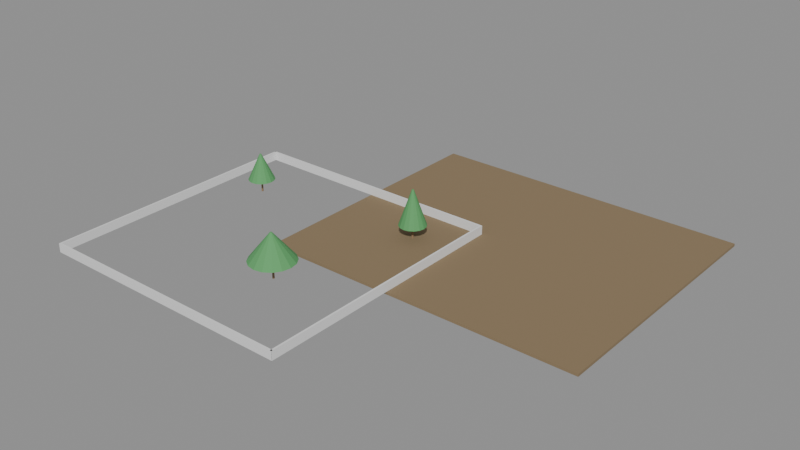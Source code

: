 # Source: e1681_after.blend  (saved by Blender 5.2.44; exported with 4.5.12 LTS)
import bpy
from mathutils import Matrix  # noqa: F401  (used for matrix-valued properties, if any)

bpy.ops.wm.read_factory_settings(use_empty=True)
scene = bpy.context.scene
scene.name = 'Scene'

# ---- materials (node trees are filled in below, after node groups)
mat_cesped = bpy.data.materials.new('Cesped')
mat_ladrillo_rojo = bpy.data.materials.new('Ladrillo_Rojo')
mat_madera_tronco = bpy.data.materials.new('Madera_Tronco')
mat_follaje = bpy.data.materials.new('Follaje')

# ---- material node trees
mat_cesped.use_nodes = True; mat_cesped.node_tree.nodes.clear()
_N = mat_cesped.node_tree.nodes; _L = mat_cesped.node_tree.links
n0 = _N.new('ShaderNodeBsdfPrincipled'); n0.name = 'Principled BSDF'; n0.location = (-200, 100)
n0.inputs[0].default_value = (0.25, 0.18, 0.1, 1.0)
n0.inputs[2].default_value = 0.9
n0.inputs[3].default_value = 1.45
n0.inputs[10].default_value = 0.005
n1 = _N.new('ShaderNodeOutputMaterial'); n1.name = 'Material Output'; n1.location = (200, 100)
_L.new(n0.outputs[0], n1.inputs[0])
n1.is_active_output = True
mat_ladrillo_rojo.use_nodes = True; mat_ladrillo_rojo.node_tree.nodes.clear()
_N = mat_ladrillo_rojo.node_tree.nodes; _L = mat_ladrillo_rojo.node_tree.links
n0 = _N.new('ShaderNodeBsdfPrincipled'); n0.name = 'Principled BSDF'; n0.location = (-200, 100)
n0.inputs[3].default_value = 1.45
n0.inputs[10].default_value = 0.005
n1 = _N.new('ShaderNodeOutputMaterial'); n1.name = 'Material Output'; n1.location = (200, 100)
_L.new(n0.outputs[0], n1.inputs[0])
n1.is_active_output = True
mat_madera_tronco.use_nodes = True; mat_madera_tronco.node_tree.nodes.clear()
_N = mat_madera_tronco.node_tree.nodes; _L = mat_madera_tronco.node_tree.links
n0 = _N.new('ShaderNodeBsdfPrincipled'); n0.name = 'Principled BSDF'; n0.location = (-200, 100)
n0.inputs[0].default_value = (0.28, 0.18, 0.1, 1.0)
n0.inputs[2].default_value = 0.9
n0.inputs[3].default_value = 1.45
n0.inputs[10].default_value = 0.005
n1 = _N.new('ShaderNodeOutputMaterial'); n1.name = 'Material Output'; n1.location = (200, 100)
_L.new(n0.outputs[0], n1.inputs[0])
n1.is_active_output = True
mat_follaje.use_nodes = True; mat_follaje.node_tree.nodes.clear()
_N = mat_follaje.node_tree.nodes; _L = mat_follaje.node_tree.links
n0 = _N.new('ShaderNodeBsdfPrincipled'); n0.name = 'Principled BSDF'; n0.location = (-200, 100)
n0.inputs[0].default_value = (0.1, 0.35, 0.12, 1.0)
n0.inputs[2].default_value = 0.8
n0.inputs[3].default_value = 1.45
n0.inputs[10].default_value = 0.005
n1 = _N.new('ShaderNodeOutputMaterial'); n1.name = 'Material Output'; n1.location = (200, 100)
_L.new(n0.outputs[0], n1.inputs[0])
n1.is_active_output = True

# ---- meshes
me_baseparque_cuerpo_mesh = bpy.data.meshes.new('BaseParque_Cuerpo_mesh')
me_baseparque_cuerpo_mesh.from_pydata([(0.0, 0.0, 0.0), (36.0, 0.0, 0.0), (36.0, 30.0, 0.0), (0.0, 30.0, 0.0), (0.0, 0.0, 0.3), (36.0, 0.0, 0.3), (36.0, 30.0, 0.3), (0.0, 30.0, 0.3)], [], [(0, 1, 2, 3), (4, 5, 6, 7), (0, 1, 5, 4), (1, 2, 6, 5), (2, 3, 7, 6), (3, 0, 4, 7)])
me_baseparque_cuerpo_mesh.materials.append(mat_cesped)
me_baseparque_cuerpo_mesh.update()
me_muronorte_cuerpo_mesh = bpy.data.meshes.new('MuroNorte_Cuerpo_mesh')
me_muronorte_cuerpo_mesh.from_pydata([(0.0, 0.0, 0.0), (30.0, 0.0, 0.0), (30.0, 0.2, 0.0), (0.0, 0.2, 0.0), (0.0, 0.0, 1.0), (30.0, 0.0, 1.0), (30.0, 0.2, 1.0), (0.0, 0.2, 1.0)], [], [(0, 1, 2, 3), (4, 5, 6, 7), (0, 1, 5, 4), (1, 2, 6, 5), (2, 3, 7, 6), (3, 0, 4, 7)])
me_muronorte_cuerpo_mesh.materials.append(mat_ladrillo_rojo)
me_muronorte_cuerpo_mesh.update()
me_murosur_cuerpo_mesh = bpy.data.meshes.new('MuroSur_Cuerpo_mesh')
me_murosur_cuerpo_mesh.from_pydata([(0.0, 0.0, 0.0), (30.0, 0.0, 0.0), (30.0, 0.2, 0.0), (0.0, 0.2, 0.0), (0.0, 0.0, 1.0), (30.0, 0.0, 1.0), (30.0, 0.2, 1.0), (0.0, 0.2, 1.0)], [], [(0, 1, 2, 3), (4, 5, 6, 7), (0, 1, 5, 4), (1, 2, 6, 5), (2, 3, 7, 6), (3, 0, 4, 7)])
me_murosur_cuerpo_mesh.materials.append(mat_ladrillo_rojo)
me_murosur_cuerpo_mesh.update()
me_muroeste_cuerpo_mesh = bpy.data.meshes.new('MuroEste_Cuerpo_mesh')
me_muroeste_cuerpo_mesh.from_pydata([(0.0, 0.0, 0.0), (30.0, 0.0, 0.0), (30.0, 0.2, 0.0), (0.0, 0.2, 0.0), (0.0, 0.0, 1.0), (30.0, 0.0, 1.0), (30.0, 0.2, 1.0), (0.0, 0.2, 1.0)], [], [(0, 1, 2, 3), (4, 5, 6, 7), (0, 1, 5, 4), (1, 2, 6, 5), (2, 3, 7, 6), (3, 0, 4, 7)])
me_muroeste_cuerpo_mesh.materials.append(mat_ladrillo_rojo)
me_muroeste_cuerpo_mesh.update()
me_murooeste_cuerpo_mesh = bpy.data.meshes.new('MuroOeste_Cuerpo_mesh')
me_murooeste_cuerpo_mesh.from_pydata([(0.0, 0.0, 0.0), (30.0, 0.0, 0.0), (30.0, 0.2, 0.0), (0.0, 0.2, 0.0), (0.0, 0.0, 1.0), (30.0, 0.0, 1.0), (30.0, 0.2, 1.0), (0.0, 0.2, 1.0)], [], [(0, 1, 2, 3), (4, 5, 6, 7), (0, 1, 5, 4), (1, 2, 6, 5), (2, 3, 7, 6), (3, 0, 4, 7)])
me_murooeste_cuerpo_mesh.materials.append(mat_ladrillo_rojo)
me_murooeste_cuerpo_mesh.update()
me_arbol1_tronco_mesh = bpy.data.meshes.new('Arbol1_Tronco_mesh')
me_arbol1_tronco_mesh.from_pydata([(0.0, 0.12, 0.0), (0.0, 0.084, 1.5), (0.06, 0.1039, 0.0), (0.042, 0.07275, 1.5), (0.1039, 0.06, 0.0), (0.07275, 0.042, 1.5), (0.12, 0.0, 0.0), (0.084, 0.0, 1.5), (0.1039, -0.06, 0.0), (0.07275, -0.042, 1.5), (0.06, -0.1039, 0.0), (0.042, -0.07275, 1.5), (0.0, -0.12, 0.0), (0.0, -0.084, 1.5), (-0.06, -0.1039, 0.0), (-0.042, -0.07275, 1.5), (-0.1039, -0.06, 0.0), (-0.07275, -0.042, 1.5), (-0.12, 0.0, 0.0), (-0.084, 0.0, 1.5), (-0.1039, 0.06, 0.0), (-0.07275, 0.042, 1.5), (-0.06, 0.1039, 0.0), (-0.042, 0.07275, 1.5)], [], [(0, 1, 3, 2), (2, 3, 5, 4), (4, 5, 7, 6), (6, 7, 9, 8), (8, 9, 11, 10), (10, 11, 13, 12), (12, 13, 15, 14), (14, 15, 17, 16), (16, 17, 19, 18), (18, 19, 21, 20), (3, 1, 23, 21, 19, 17, 15, 13, 11, 9, 7, 5), (20, 21, 23, 22), (22, 23, 1, 0), (0, 2, 4, 6, 8, 10, 12, 14, 16, 18, 20, 22)])
me_arbol1_tronco_mesh.materials.append(mat_madera_tronco)
me_arbol1_tronco_mesh.update()
me_arbol1_copa_mesh = bpy.data.meshes.new('Arbol1_Copa_mesh')
me_arbol1_copa_mesh.from_pydata([(0.0, 1.5, 1.5), (0.0, 0.1, 4.5), (0.574, 1.386, 1.5), (0.03827, 0.09239, 4.5), (1.061, 1.061, 1.5), (0.07071, 0.07071, 4.5), (1.386, 0.574, 1.5), (0.09239, 0.03827, 4.5), (1.5, 0.0, 1.5), (0.1, 0.0, 4.5), (1.386, -0.574, 1.5), (0.09239, -0.03827, 4.5), (1.061, -1.061, 1.5), (0.07071, -0.07071, 4.5), (0.574, -1.386, 1.5), (0.03827, -0.09239, 4.5), (0.0, -1.5, 1.5), (0.0, -0.1, 4.5), (-0.574, -1.386, 1.5), (-0.03827, -0.09239, 4.5), (-1.061, -1.061, 1.5), (-0.07071, -0.07071, 4.5), (-1.386, -0.574, 1.5), (-0.09239, -0.03827, 4.5), (-1.5, 0.0, 1.5), (-0.1, 0.0, 4.5), (-1.386, 0.574, 1.5), (-0.09239, 0.03827, 4.5), (-1.061, 1.061, 1.5), (-0.07071, 0.07071, 4.5), (-0.574, 1.386, 1.5), (-0.03827, 0.09239, 4.5)], [], [(0, 1, 3, 2), (2, 3, 5, 4), (4, 5, 7, 6), (6, 7, 9, 8), (8, 9, 11, 10), (10, 11, 13, 12), (12, 13, 15, 14), (14, 15, 17, 16), (16, 17, 19, 18), (18, 19, 21, 20), (20, 21, 23, 22), (22, 23, 25, 24), (24, 25, 27, 26), (26, 27, 29, 28), (3, 1, 31, 29, 27, 25, 23, 21, 19, 17, 15, 13, 11, 9, 7, 5), (28, 29, 31, 30), (30, 31, 1, 0), (0, 2, 4, 6, 8, 10, 12, 14, 16, 18, 20, 22, 24, 26, 28, 30)])
me_arbol1_copa_mesh.materials.append(mat_follaje)
me_arbol1_copa_mesh.update()
me_arbol2_tronco_mesh = bpy.data.meshes.new('Arbol2_Tronco_mesh')
me_arbol2_tronco_mesh.from_pydata([(0.0, 0.12, 0.0), (0.0, 0.084, 2.0), (0.06, 0.1039, 0.0), (0.042, 0.07275, 2.0), (0.1039, 0.06, 0.0), (0.07275, 0.042, 2.0), (0.12, 0.0, 0.0), (0.084, 0.0, 2.0), (0.1039, -0.06, 0.0), (0.07275, -0.042, 2.0), (0.06, -0.1039, 0.0), (0.042, -0.07275, 2.0), (0.0, -0.12, 0.0), (0.0, -0.084, 2.0), (-0.06, -0.1039, 0.0), (-0.042, -0.07275, 2.0), (-0.1039, -0.06, 0.0), (-0.07275, -0.042, 2.0), (-0.12, 0.0, 0.0), (-0.084, 0.0, 2.0), (-0.1039, 0.06, 0.0), (-0.07275, 0.042, 2.0), (-0.06, 0.1039, 0.0), (-0.042, 0.07275, 2.0)], [], [(0, 1, 3, 2), (2, 3, 5, 4), (4, 5, 7, 6), (6, 7, 9, 8), (8, 9, 11, 10), (10, 11, 13, 12), (12, 13, 15, 14), (14, 15, 17, 16), (16, 17, 19, 18), (18, 19, 21, 20), (3, 1, 23, 21, 19, 17, 15, 13, 11, 9, 7, 5), (20, 21, 23, 22), (22, 23, 1, 0), (0, 2, 4, 6, 8, 10, 12, 14, 16, 18, 20, 22)])
me_arbol2_tronco_mesh.materials.append(mat_madera_tronco)
me_arbol2_tronco_mesh.update()
me_arbol2_copa_mesh = bpy.data.meshes.new('Arbol2_Copa_mesh')
me_arbol2_copa_mesh.from_pydata([(0.0, 2.5, 2.0), (0.0, 0.1, 5.0), (0.9567, 2.31, 2.0), (0.03827, 0.09239, 5.0), (1.768, 1.768, 2.0), (0.07071, 0.07071, 5.0), (2.31, 0.9567, 2.0), (0.09239, 0.03827, 5.0), (2.5, 0.0, 2.0), (0.1, 0.0, 5.0), (2.31, -0.9567, 2.0), (0.09239, -0.03827, 5.0), (1.768, -1.768, 2.0), (0.07071, -0.07071, 5.0), (0.9567, -2.31, 2.0), (0.03827, -0.09239, 5.0), (0.0, -2.5, 2.0), (0.0, -0.1, 5.0), (-0.9567, -2.31, 2.0), (-0.03827, -0.09239, 5.0), (-1.768, -1.768, 2.0), (-0.07071, -0.07071, 5.0), (-2.31, -0.9567, 2.0), (-0.09239, -0.03827, 5.0), (-2.5, 0.0, 2.0), (-0.1, 0.0, 5.0), (-2.31, 0.9567, 2.0), (-0.09239, 0.03827, 5.0), (-1.768, 1.768, 2.0), (-0.07071, 0.07071, 5.0), (-0.9567, 2.31, 2.0), (-0.03827, 0.09239, 5.0)], [], [(0, 1, 3, 2), (2, 3, 5, 4), (4, 5, 7, 6), (6, 7, 9, 8), (8, 9, 11, 10), (10, 11, 13, 12), (12, 13, 15, 14), (14, 15, 17, 16), (16, 17, 19, 18), (18, 19, 21, 20), (20, 21, 23, 22), (22, 23, 25, 24), (24, 25, 27, 26), (26, 27, 29, 28), (3, 1, 31, 29, 27, 25, 23, 21, 19, 17, 15, 13, 11, 9, 7, 5), (28, 29, 31, 30), (30, 31, 1, 0), (0, 2, 4, 6, 8, 10, 12, 14, 16, 18, 20, 22, 24, 26, 28, 30)])
me_arbol2_copa_mesh.materials.append(mat_follaje)
me_arbol2_copa_mesh.update()
me_arbol3_tronco_mesh = bpy.data.meshes.new('Arbol3_Tronco_mesh')
me_arbol3_tronco_mesh.from_pydata([(0.0, 0.12, 0.0), (0.0, 0.084, 1.5), (0.06, 0.1039, 0.0), (0.042, 0.07275, 1.5), (0.1039, 0.06, 0.0), (0.07275, 0.042, 1.5), (0.12, 0.0, 0.0), (0.084, 0.0, 1.5), (0.1039, -0.06, 0.0), (0.07275, -0.042, 1.5), (0.06, -0.1039, 0.0), (0.042, -0.07275, 1.5), (0.0, -0.12, 0.0), (0.0, -0.084, 1.5), (-0.06, -0.1039, 0.0), (-0.042, -0.07275, 1.5), (-0.1039, -0.06, 0.0), (-0.07275, -0.042, 1.5), (-0.12, 0.0, 0.0), (-0.084, 0.0, 1.5), (-0.1039, 0.06, 0.0), (-0.07275, 0.042, 1.5), (-0.06, 0.1039, 0.0), (-0.042, 0.07275, 1.5)], [], [(0, 1, 3, 2), (2, 3, 5, 4), (4, 5, 7, 6), (6, 7, 9, 8), (8, 9, 11, 10), (10, 11, 13, 12), (12, 13, 15, 14), (14, 15, 17, 16), (16, 17, 19, 18), (18, 19, 21, 20), (3, 1, 23, 21, 19, 17, 15, 13, 11, 9, 7, 5), (20, 21, 23, 22), (22, 23, 1, 0), (0, 2, 4, 6, 8, 10, 12, 14, 16, 18, 20, 22)])
me_arbol3_tronco_mesh.materials.append(mat_madera_tronco)
me_arbol3_tronco_mesh.update()
me_arbol3_copa_mesh = bpy.data.meshes.new('Arbol3_Copa_mesh')
me_arbol3_copa_mesh.from_pydata([(0.0, 1.5, 1.5), (0.0, 0.1, 5.5), (0.574, 1.386, 1.5), (0.03827, 0.09239, 5.5), (1.061, 1.061, 1.5), (0.07071, 0.07071, 5.5), (1.386, 0.574, 1.5), (0.09239, 0.03827, 5.5), (1.5, 0.0, 1.5), (0.1, 0.0, 5.5), (1.386, -0.574, 1.5), (0.09239, -0.03827, 5.5), (1.061, -1.061, 1.5), (0.07071, -0.07071, 5.5), (0.574, -1.386, 1.5), (0.03827, -0.09239, 5.5), (0.0, -1.5, 1.5), (0.0, -0.1, 5.5), (-0.574, -1.386, 1.5), (-0.03827, -0.09239, 5.5), (-1.061, -1.061, 1.5), (-0.07071, -0.07071, 5.5), (-1.386, -0.574, 1.5), (-0.09239, -0.03827, 5.5), (-1.5, 0.0, 1.5), (-0.1, 0.0, 5.5), (-1.386, 0.574, 1.5), (-0.09239, 0.03827, 5.5), (-1.061, 1.061, 1.5), (-0.07071, 0.07071, 5.5), (-0.574, 1.386, 1.5), (-0.03827, 0.09239, 5.5)], [], [(0, 1, 3, 2), (2, 3, 5, 4), (4, 5, 7, 6), (6, 7, 9, 8), (8, 9, 11, 10), (10, 11, 13, 12), (12, 13, 15, 14), (14, 15, 17, 16), (16, 17, 19, 18), (18, 19, 21, 20), (20, 21, 23, 22), (22, 23, 25, 24), (24, 25, 27, 26), (26, 27, 29, 28), (3, 1, 31, 29, 27, 25, 23, 21, 19, 17, 15, 13, 11, 9, 7, 5), (28, 29, 31, 30), (30, 31, 1, 0), (0, 2, 4, 6, 8, 10, 12, 14, 16, 18, 20, 22, 24, 26, 28, 30)])
me_arbol3_copa_mesh.materials.append(mat_follaje)
me_arbol3_copa_mesh.update()

# ---- objects
ob_baseparque = bpy.data.objects.new('BaseParque', None)
ob_baseparque_cuerpo = bpy.data.objects.new('BaseParque_Cuerpo', me_baseparque_cuerpo_mesh)
ob_muronorte = bpy.data.objects.new('MuroNorte', None)
ob_muronorte_cuerpo = bpy.data.objects.new('MuroNorte_Cuerpo', me_muronorte_cuerpo_mesh)
ob_murosur = bpy.data.objects.new('MuroSur', None)
ob_murosur_cuerpo = bpy.data.objects.new('MuroSur_Cuerpo', me_murosur_cuerpo_mesh)
ob_muroeste = bpy.data.objects.new('MuroEste', None)
ob_muroeste_cuerpo = bpy.data.objects.new('MuroEste_Cuerpo', me_muroeste_cuerpo_mesh)
ob_murooeste = bpy.data.objects.new('MuroOeste', None)
ob_murooeste_cuerpo = bpy.data.objects.new('MuroOeste_Cuerpo', me_murooeste_cuerpo_mesh)
ob_arbol1 = bpy.data.objects.new('Arbol1', None)
ob_arbol1_tronco = bpy.data.objects.new('Arbol1_Tronco', me_arbol1_tronco_mesh)
ob_arbol1_copa = bpy.data.objects.new('Arbol1_Copa', me_arbol1_copa_mesh)
ob_arbol2 = bpy.data.objects.new('Arbol2', None)
ob_arbol2_tronco = bpy.data.objects.new('Arbol2_Tronco', me_arbol2_tronco_mesh)
ob_arbol2_copa = bpy.data.objects.new('Arbol2_Copa', me_arbol2_copa_mesh)
ob_arbol3 = bpy.data.objects.new('Arbol3', None)
ob_arbol3_tronco = bpy.data.objects.new('Arbol3_Tronco', me_arbol3_tronco_mesh)
ob_arbol3_copa = bpy.data.objects.new('Arbol3_Copa', me_arbol3_copa_mesh)

# ---- transforms, parenting, visibility, modifiers, constraints
ob_baseparque.location = (0.0, 0.0, -0.3)
ob_baseparque.empty_display_type = 'ARROWS'
ob_baseparque_cuerpo.parent = ob_baseparque
ob_baseparque_cuerpo.location = (0.0, 0.0, 0.0)
ob_muronorte.location = (-15.0, 15.0, 0.0)
ob_muronorte.empty_display_type = 'ARROWS'
ob_muronorte_cuerpo.parent = ob_muronorte
ob_muronorte_cuerpo.location = (0.0, 0.0, 0.0)
ob_murosur.location = (-15.0, -15.0, 0.0)
ob_murosur.empty_display_type = 'ARROWS'
ob_murosur_cuerpo.parent = ob_murosur
ob_murosur_cuerpo.location = (0.0, 0.0, 0.0)
ob_muroeste.location = (15.0, -15.0, 0.0)
ob_muroeste.rotation_euler = (0.0, 0.0, 1.571)
ob_muroeste.empty_display_type = 'ARROWS'
ob_muroeste_cuerpo.parent = ob_muroeste
ob_muroeste_cuerpo.location = (0.0, 0.0, 0.0)
ob_murooeste.location = (-15.0, -15.0, 0.0)
ob_murooeste.rotation_euler = (0.0, 0.0, 1.571)
ob_murooeste.empty_display_type = 'ARROWS'
ob_murooeste_cuerpo.parent = ob_murooeste
ob_murooeste_cuerpo.location = (0.0, 0.0, 0.0)
ob_arbol1.location = (-10.0, 8.0, 0.0)
ob_arbol1.empty_display_type = 'ARROWS'
ob_arbol1_tronco.parent = ob_arbol1
ob_arbol1_tronco.location = (0.0, 0.0, 0.0)
ob_arbol1_copa.parent = ob_arbol1
ob_arbol1_copa.location = (0.0, 0.0, 0.0)
ob_arbol2.location = (5.0, -5.0, 0.0)
ob_arbol2.empty_display_type = 'ARROWS'
ob_arbol2_tronco.parent = ob_arbol2
ob_arbol2_tronco.location = (0.0, 0.0, 0.0)
ob_arbol2_copa.parent = ob_arbol2
ob_arbol2_copa.location = (0.0, 0.0, 0.0)
ob_arbol3.location = (10.0, 10.0, 0.0)
ob_arbol3.empty_display_type = 'ARROWS'
ob_arbol3_tronco.parent = ob_arbol3
ob_arbol3_tronco.location = (0.0, 0.0, 0.0)
ob_arbol3_copa.parent = ob_arbol3
ob_arbol3_copa.location = (0.0, 0.0, 0.0)

# ---- collection membership
scene.collection.objects.link(ob_baseparque)
scene.collection.objects.link(ob_baseparque_cuerpo)
scene.collection.objects.link(ob_muronorte)
scene.collection.objects.link(ob_muronorte_cuerpo)
scene.collection.objects.link(ob_murosur)
scene.collection.objects.link(ob_murosur_cuerpo)
scene.collection.objects.link(ob_muroeste)
scene.collection.objects.link(ob_muroeste_cuerpo)
scene.collection.objects.link(ob_murooeste)
scene.collection.objects.link(ob_murooeste_cuerpo)
scene.collection.objects.link(ob_arbol1)
scene.collection.objects.link(ob_arbol1_tronco)
scene.collection.objects.link(ob_arbol1_copa)
scene.collection.objects.link(ob_arbol2)
scene.collection.objects.link(ob_arbol2_tronco)
scene.collection.objects.link(ob_arbol2_copa)
scene.collection.objects.link(ob_arbol3)
scene.collection.objects.link(ob_arbol3_tronco)
scene.collection.objects.link(ob_arbol3_copa)

# ---- scene / render settings (as saved in the file)
scene.frame_start = 1; scene.frame_end = 250; scene.frame_set(1)
scene.render.engine = 'BLENDER_EEVEE_NEXT'
scene.render.bake_bias = 0.0
scene.render.bake_samples = 0
scene.render.compositor_device = 'GPU'
scene.eevee.use_volume_custom_range = False
scene.eevee.fast_gi_thickness_near = 0.1
scene.eevee.fast_gi_thickness_far = 0.0
scene.eevee.ray_tracing_options.screen_trace_thickness = 0.1
bpy.context.view_layer.update()

# ---- added for rendering (the .blend has no active camera and no usable light): camera, sun + grey world if the file has none
cam_auto = bpy.data.cameras.new('AutoCamera')
cam_auto.lens = 50.0
cam_auto.sensor_width = 36.0
cam_auto.clip_end = 1110.83
ob_auto_camera = bpy.data.objects.new('AutoCamera', cam_auto)
scene.collection.objects.link(ob_auto_camera)
ob_auto_camera.location = (73.6956, -68.4548, 53.2365)
ob_auto_camera.rotation_euler = (1.09748, -7.21219e-08, 0.694738)
scene.camera = ob_auto_camera
light_auto_sun = bpy.data.lights.new('AutoSun', 'SUN')
light_auto_sun.energy = 3.0
light_auto_sun.angle = 0.0523599
ob_auto_sun = bpy.data.objects.new('AutoSun', light_auto_sun)
scene.collection.objects.link(ob_auto_sun)
ob_auto_sun.rotation_euler = (0.872665, 0.174533, 0.523599)
if scene.world is None:
    world_auto = bpy.data.worlds.new('AutoWorld')
    world_auto.color = (0.3, 0.3, 0.3)
    scene.world = world_auto
bpy.context.view_layer.update()
